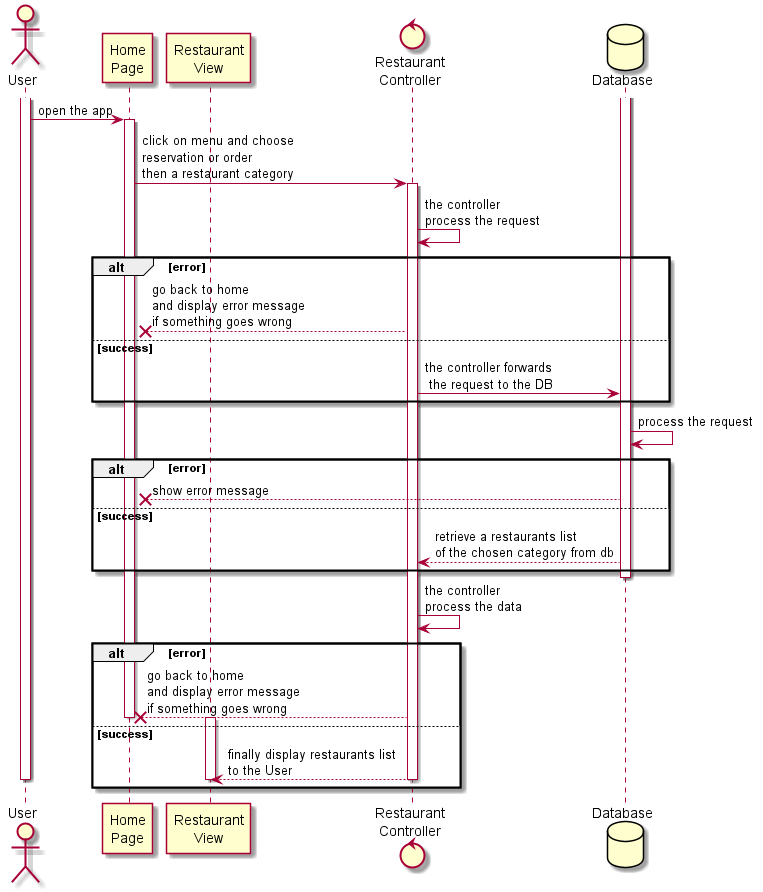

The diagram above was rendered by PlantUML. Its source (embedded in the PNG):
@startuml displayrestaurants

actor User 
participant "Home\nPage" as HomePage
participant "Restaurant\nView" as RestaurantView
control "Restaurant\nController" as RestaurantController
database Database as DB

activate User
    User -> HomePage : open the app
    activate HomePage
        HomePage -> RestaurantController: click on menu and choose\nreservation or order\nthen a restaurant category

        activate RestaurantController
        RestaurantController -> RestaurantController : the controller\nprocess the request

        alt error
        HomePage x-- RestaurantController : go back to home\nand display error message\nif something goes wrong
        else success
        RestaurantController -> DB : the controller forwards\n the request to the DB
        end
        activate DB
        DB <- DB: process the request

        alt error 
        HomePage x-- DB: show error message
        else success
        RestaurantController <-- DB : retrieve a restaurants list\nof the chosen category from db
        end
        deactivate DB

            RestaurantController -> RestaurantController : the controller\nprocess the data
                    alt error      
                    HomePage x-- RestaurantController : go back to home\nand display error message\nif something goes wrong
                    else success
              
    deactivate HomePage
    activate RestaurantView
        RestaurantView <-- RestaurantController: finally display restaurants list\nto the User
        deactivate RestaurantController
    deactivate RestaurantView
deactivate User
                    end
@enduml